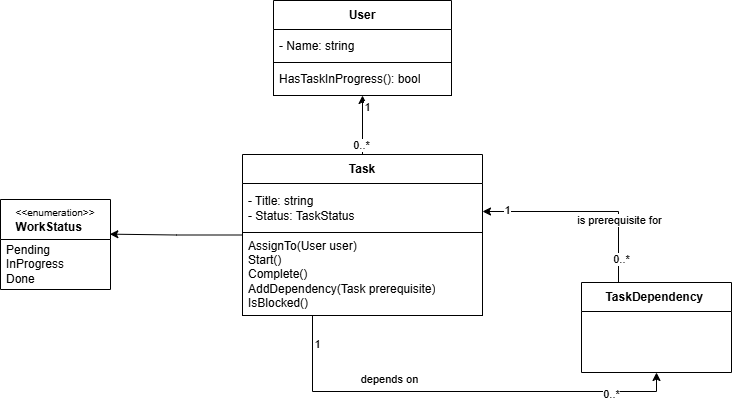

The diagram above was exported from draw.io. Its source (the exported page's mxGraphModel, read from the mxfile embedded in the PNG):
<mxGraphModel dx="786" dy="459" grid="0" gridSize="10" guides="1" tooltips="1" connect="1" arrows="1" fold="1" page="1" pageScale="1" pageWidth="827" pageHeight="1169" math="0" shadow="0">
  <root>
    <mxCell id="0" />
    <mxCell id="1" parent="0" />
    <mxCell id="F_QXPCUE91VSAfGUnRbE-13" edge="1" parent="1" source="F_QXPCUE91VSAfGUnRbE-1" style="edgeStyle=orthogonalEdgeStyle;rounded=0;orthogonalLoop=1;jettySize=auto;html=1;" target="F_QXPCUE91VSAfGUnRbE-10">
      <mxGeometry relative="1" as="geometry">
        <Array as="points">
          <mxPoint x="344" y="435" />
        </Array>
      </mxGeometry>
    </mxCell>
    <mxCell id="F_QXPCUE91VSAfGUnRbE-15" connectable="0" parent="F_QXPCUE91VSAfGUnRbE-13" style="edgeLabel;html=1;align=center;verticalAlign=middle;resizable=0;points=[];" value="depends on" vertex="1">
      <mxGeometry relative="1" x="-0.3097" as="geometry">
        <mxPoint y="-13" as="offset" />
      </mxGeometry>
    </mxCell>
    <mxCell id="F_QXPCUE91VSAfGUnRbE-25" connectable="0" parent="F_QXPCUE91VSAfGUnRbE-13" style="edgeLabel;html=1;align=center;verticalAlign=middle;resizable=0;points=[];" value="0..*" vertex="1">
      <mxGeometry relative="1" x="0.7021" y="-2" as="geometry">
        <mxPoint as="offset" />
      </mxGeometry>
    </mxCell>
    <mxCell id="qmb-YIUk1MNfRhs7-OMz-1" connectable="0" parent="F_QXPCUE91VSAfGUnRbE-13" style="edgeLabel;html=1;align=center;verticalAlign=middle;resizable=0;points=[];" value="1" vertex="1">
      <mxGeometry relative="1" x="-0.873" y="4" as="geometry">
        <mxPoint as="offset" />
      </mxGeometry>
    </mxCell>
    <mxCell id="F_QXPCUE91VSAfGUnRbE-17" edge="1" parent="1" source="F_QXPCUE91VSAfGUnRbE-1" style="edgeStyle=orthogonalEdgeStyle;rounded=0;orthogonalLoop=1;jettySize=auto;html=1;" target="F_QXPCUE91VSAfGUnRbE-4">
      <mxGeometry relative="1" as="geometry" />
    </mxCell>
    <mxCell id="F_QXPCUE91VSAfGUnRbE-29" connectable="0" parent="F_QXPCUE91VSAfGUnRbE-17" style="edgeLabel;html=1;align=center;verticalAlign=middle;resizable=0;points=[];" value="1" vertex="1">
      <mxGeometry relative="1" x="0.6148" y="-4" as="geometry">
        <mxPoint as="offset" />
      </mxGeometry>
    </mxCell>
    <mxCell id="qmb-YIUk1MNfRhs7-OMz-3" connectable="0" parent="F_QXPCUE91VSAfGUnRbE-17" style="edgeLabel;html=1;align=center;verticalAlign=middle;resizable=0;points=[];" value="0..*" vertex="1">
      <mxGeometry relative="1" x="-0.6519" y="2" as="geometry">
        <mxPoint as="offset" />
      </mxGeometry>
    </mxCell>
    <mxCell id="F_QXPCUE91VSAfGUnRbE-1" parent="1" style="swimlane;fontStyle=1;align=center;verticalAlign=middle;childLayout=stackLayout;horizontal=1;startSize=29;horizontalStack=0;resizeParent=1;resizeParentMax=0;resizeLast=0;collapsible=0;marginBottom=0;html=1;whiteSpace=wrap;" value="Task" vertex="1">
      <mxGeometry height="161" width="240" x="274" y="198" as="geometry" />
    </mxCell>
    <mxCell id="F_QXPCUE91VSAfGUnRbE-3" parent="F_QXPCUE91VSAfGUnRbE-1" style="text;html=1;strokeColor=none;fillColor=none;align=left;verticalAlign=middle;spacingLeft=4;spacingRight=4;overflow=hidden;rotatable=0;points=[[0,0.5],[1,0.5]];portConstraint=eastwest;whiteSpace=wrap;" value="- Title: string&lt;div&gt;- Status: TaskStatus&lt;/div&gt;" vertex="1">
      <mxGeometry height="49" width="240" y="29" as="geometry" />
    </mxCell>
    <mxCell id="qmb-YIUk1MNfRhs7-OMz-9" parent="F_QXPCUE91VSAfGUnRbE-1" style="text;html=1;strokeColor=default;fillColor=none;align=left;verticalAlign=middle;spacingLeft=4;spacingRight=4;overflow=hidden;rotatable=0;points=[[0,0.5],[1,0.5]];portConstraint=eastwest;whiteSpace=wrap;" value="&lt;div&gt;AssignTo(User user)&lt;/div&gt;&lt;div&gt;Start()&lt;/div&gt;&lt;div&gt;Complete()&lt;/div&gt;&lt;div&gt;AddDependency(Task prerequisite)&lt;/div&gt;&lt;div&gt;IsBlocked()&lt;/div&gt;" vertex="1">
      <mxGeometry height="83" width="240" y="78" as="geometry" />
    </mxCell>
    <mxCell id="F_QXPCUE91VSAfGUnRbE-4" parent="1" style="swimlane;fontStyle=1;align=center;verticalAlign=middle;childLayout=stackLayout;horizontal=1;startSize=29;horizontalStack=0;resizeParent=1;resizeParentMax=0;resizeLast=0;collapsible=0;marginBottom=0;html=1;whiteSpace=wrap;" value="User" vertex="1">
      <mxGeometry height="95" width="178" x="305" y="44" as="geometry" />
    </mxCell>
    <mxCell id="F_QXPCUE91VSAfGUnRbE-5" parent="F_QXPCUE91VSAfGUnRbE-4" style="text;html=1;strokeColor=none;fillColor=none;align=left;verticalAlign=middle;spacingLeft=4;spacingRight=4;overflow=hidden;rotatable=0;points=[[0,0.5],[1,0.5]];portConstraint=eastwest;whiteSpace=wrap;" value="&lt;div&gt;- Name: string&lt;/div&gt;" vertex="1">
      <mxGeometry height="33" width="178" y="29" as="geometry" />
    </mxCell>
    <mxCell id="qmb-YIUk1MNfRhs7-OMz-6" parent="F_QXPCUE91VSAfGUnRbE-4" style="text;html=1;strokeColor=default;fillColor=none;align=left;verticalAlign=middle;spacingLeft=4;spacingRight=4;overflow=hidden;rotatable=0;points=[[0,0.5],[1,0.5]];portConstraint=eastwest;whiteSpace=wrap;" value="HasTaskInProgress(): bool" vertex="1">
      <mxGeometry height="33" width="178" y="62" as="geometry" />
    </mxCell>
    <mxCell id="F_QXPCUE91VSAfGUnRbE-8" parent="1" style="swimlane;fontStyle=1;align=center;verticalAlign=middle;childLayout=stackLayout;horizontal=1;startSize=40;horizontalStack=0;resizeParent=1;resizeParentMax=0;resizeLast=0;collapsible=0;marginBottom=0;html=1;whiteSpace=wrap;" value="&lt;div style=&quot;text-align: left;&quot;&gt;&lt;span style=&quot;font-weight: normal;&quot;&gt;&lt;font style=&quot;font-size: 10px;&quot;&gt;&amp;lt;&amp;lt;enumeration&amp;gt;&amp;gt;&lt;/font&gt;&lt;/span&gt;&lt;/div&gt;&lt;div style=&quot;text-align: left;&quot;&gt;&lt;span style=&quot;background-color: transparent;&quot;&gt;WorkStatus&lt;/span&gt;&lt;/div&gt;" vertex="1">
      <mxGeometry height="90" width="110" x="32" y="243" as="geometry" />
    </mxCell>
    <mxCell id="F_QXPCUE91VSAfGUnRbE-9" parent="F_QXPCUE91VSAfGUnRbE-8" style="text;html=1;strokeColor=none;fillColor=none;align=left;verticalAlign=middle;spacingLeft=4;spacingRight=4;overflow=hidden;rotatable=0;points=[[0,0.5],[1,0.5]];portConstraint=eastwest;whiteSpace=wrap;" value="&lt;div&gt;Pending&lt;/div&gt;&lt;div&gt;&lt;span style=&quot;background-color: transparent; color: light-dark(rgb(0, 0, 0), rgb(255, 255, 255));&quot;&gt;InProgress&lt;/span&gt;&lt;/div&gt;&lt;div&gt;&lt;span style=&quot;background-color: transparent; color: light-dark(rgb(0, 0, 0), rgb(255, 255, 255));&quot;&gt;Done&lt;/span&gt;&lt;/div&gt;" vertex="1">
      <mxGeometry height="50" width="110" y="40" as="geometry" />
    </mxCell>
    <mxCell id="F_QXPCUE91VSAfGUnRbE-12" edge="1" parent="1" source="F_QXPCUE91VSAfGUnRbE-10" style="edgeStyle=orthogonalEdgeStyle;rounded=0;orthogonalLoop=1;jettySize=auto;html=1;" target="F_QXPCUE91VSAfGUnRbE-1">
      <mxGeometry relative="1" as="geometry">
        <Array as="points">
          <mxPoint x="650" y="255" />
        </Array>
      </mxGeometry>
    </mxCell>
    <mxCell id="F_QXPCUE91VSAfGUnRbE-27" connectable="0" parent="F_QXPCUE91VSAfGUnRbE-12" style="edgeLabel;html=1;align=center;verticalAlign=middle;resizable=0;points=[];" value="1" vertex="1">
      <mxGeometry relative="1" x="0.7643" y="-2" as="geometry">
        <mxPoint as="offset" />
      </mxGeometry>
    </mxCell>
    <mxCell id="qmb-YIUk1MNfRhs7-OMz-4" connectable="0" parent="F_QXPCUE91VSAfGUnRbE-12" style="edgeLabel;html=1;align=center;verticalAlign=middle;resizable=0;points=[];" value="0..*" vertex="1">
      <mxGeometry relative="1" x="-0.7716" y="-2" as="geometry">
        <mxPoint as="offset" />
      </mxGeometry>
    </mxCell>
    <mxCell id="qmb-YIUk1MNfRhs7-OMz-5" connectable="0" parent="F_QXPCUE91VSAfGUnRbE-12" style="edgeLabel;html=1;align=center;verticalAlign=middle;resizable=0;points=[];" value="is prerequisite for" vertex="1">
      <mxGeometry relative="1" x="-0.3297" y="-3" as="geometry">
        <mxPoint x="-3" y="6" as="offset" />
      </mxGeometry>
    </mxCell>
    <mxCell id="F_QXPCUE91VSAfGUnRbE-10" parent="1" style="swimlane;fontStyle=1;align=center;verticalAlign=middle;childLayout=stackLayout;horizontal=1;startSize=29;horizontalStack=0;resizeParent=1;resizeParentMax=0;resizeLast=0;collapsible=0;marginBottom=0;html=1;whiteSpace=wrap;" value="&lt;div style=&quot;text-align: left;&quot;&gt;&lt;span style=&quot;background-color: transparent;&quot;&gt;TaskDependency&amp;nbsp;&lt;/span&gt;&lt;/div&gt;" vertex="1">
      <mxGeometry height="90" width="150" x="613" y="326" as="geometry" />
    </mxCell>
    <mxCell id="F_QXPCUE91VSAfGUnRbE-14" edge="1" parent="1" source="F_QXPCUE91VSAfGUnRbE-1" style="edgeStyle=orthogonalEdgeStyle;rounded=0;orthogonalLoop=1;jettySize=auto;html=1;entryX=0.994;entryY=0.385;entryDx=0;entryDy=0;entryPerimeter=0;" target="F_QXPCUE91VSAfGUnRbE-8">
      <mxGeometry relative="1" as="geometry" />
    </mxCell>
  </root>
</mxGraphModel>